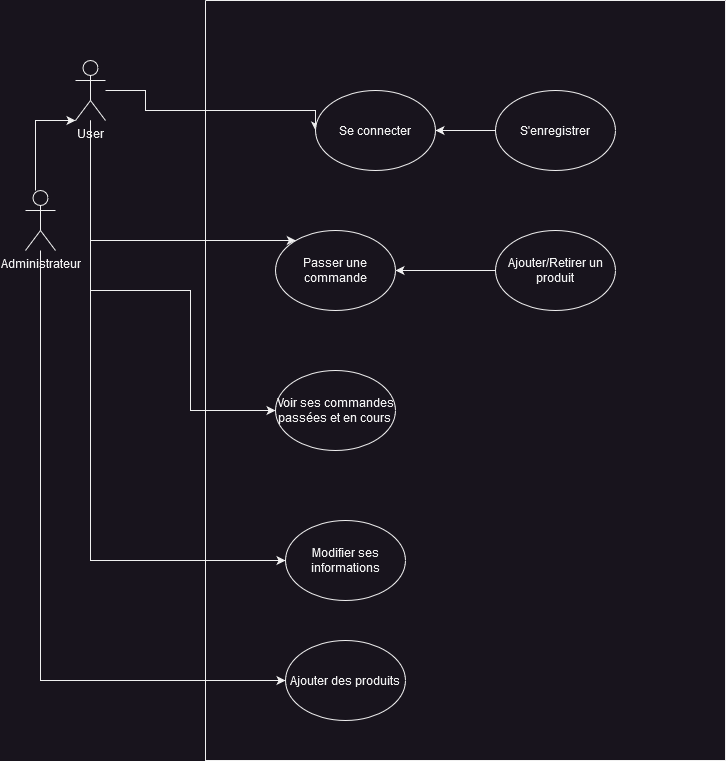

The diagram above was exported from draw.io. Its source (the exported page's mxGraphModel, read from the mxfile embedded in the PNG):
<mxGraphModel dx="2261" dy="821" grid="1" gridSize="10" guides="1" tooltips="1" connect="1" arrows="1" fold="1" page="1" pageScale="1" pageWidth="827" pageHeight="1169" math="0" shadow="0">
  <root>
    <mxCell id="0" />
    <mxCell id="1" parent="0" />
    <mxCell id="YpwRG22tgj1Ut12uSXce-5" style="edgeStyle=orthogonalEdgeStyle;rounded=0;orthogonalLoop=1;jettySize=auto;html=1;entryX=0;entryY=0.5;entryDx=0;entryDy=0;" edge="1" parent="1" source="YpwRG22tgj1Ut12uSXce-1" target="YpwRG22tgj1Ut12uSXce-4">
      <mxGeometry relative="1" as="geometry">
        <Array as="points">
          <mxPoint x="140" y="210" />
          <mxPoint x="140" y="230" />
        </Array>
      </mxGeometry>
    </mxCell>
    <mxCell id="YpwRG22tgj1Ut12uSXce-13" style="edgeStyle=orthogonalEdgeStyle;rounded=0;orthogonalLoop=1;jettySize=auto;html=1;" edge="1" parent="1" source="YpwRG22tgj1Ut12uSXce-1" target="YpwRG22tgj1Ut12uSXce-12">
      <mxGeometry relative="1" as="geometry">
        <Array as="points">
          <mxPoint x="85" y="360" />
        </Array>
      </mxGeometry>
    </mxCell>
    <mxCell id="YpwRG22tgj1Ut12uSXce-18" style="edgeStyle=orthogonalEdgeStyle;rounded=0;orthogonalLoop=1;jettySize=auto;html=1;entryX=0;entryY=0.5;entryDx=0;entryDy=0;" edge="1" parent="1" source="YpwRG22tgj1Ut12uSXce-1" target="YpwRG22tgj1Ut12uSXce-17">
      <mxGeometry relative="1" as="geometry">
        <Array as="points">
          <mxPoint x="85" y="410" />
          <mxPoint x="185" y="410" />
          <mxPoint x="185" y="530" />
        </Array>
      </mxGeometry>
    </mxCell>
    <mxCell id="YpwRG22tgj1Ut12uSXce-20" style="edgeStyle=orthogonalEdgeStyle;rounded=0;orthogonalLoop=1;jettySize=auto;html=1;entryX=0;entryY=0.5;entryDx=0;entryDy=0;" edge="1" parent="1" target="YpwRG22tgj1Ut12uSXce-19">
      <mxGeometry relative="1" as="geometry">
        <mxPoint x="85" y="280" as="sourcePoint" />
        <Array as="points">
          <mxPoint x="85" y="680" />
        </Array>
      </mxGeometry>
    </mxCell>
    <mxCell id="YpwRG22tgj1Ut12uSXce-1" value="User " style="shape=umlActor;verticalLabelPosition=bottom;verticalAlign=top;html=1;outlineConnect=0;" vertex="1" parent="1">
      <mxGeometry x="70" y="180" width="30" height="60" as="geometry" />
    </mxCell>
    <mxCell id="YpwRG22tgj1Ut12uSXce-3" value="" style="swimlane;startSize=0;" vertex="1" parent="1">
      <mxGeometry x="200" y="120" width="520" height="760" as="geometry" />
    </mxCell>
    <mxCell id="YpwRG22tgj1Ut12uSXce-4" value="Se connecter" style="ellipse;whiteSpace=wrap;html=1;" vertex="1" parent="YpwRG22tgj1Ut12uSXce-3">
      <mxGeometry x="110" y="90" width="120" height="80" as="geometry" />
    </mxCell>
    <mxCell id="YpwRG22tgj1Ut12uSXce-6" value="S'enregistrer" style="ellipse;whiteSpace=wrap;html=1;" vertex="1" parent="YpwRG22tgj1Ut12uSXce-3">
      <mxGeometry x="290" y="90" width="120" height="80" as="geometry" />
    </mxCell>
    <mxCell id="YpwRG22tgj1Ut12uSXce-7" value="" style="endArrow=classic;html=1;rounded=0;exitX=0;exitY=0.5;exitDx=0;exitDy=0;entryX=1;entryY=0.5;entryDx=0;entryDy=0;" edge="1" parent="YpwRG22tgj1Ut12uSXce-3" source="YpwRG22tgj1Ut12uSXce-6" target="YpwRG22tgj1Ut12uSXce-4">
      <mxGeometry width="50" height="50" relative="1" as="geometry">
        <mxPoint x="230" y="330" as="sourcePoint" />
        <mxPoint x="280" y="280" as="targetPoint" />
      </mxGeometry>
    </mxCell>
    <mxCell id="YpwRG22tgj1Ut12uSXce-12" value="Passer une commande" style="ellipse;whiteSpace=wrap;html=1;" vertex="1" parent="YpwRG22tgj1Ut12uSXce-3">
      <mxGeometry x="70" y="230" width="120" height="80" as="geometry" />
    </mxCell>
    <mxCell id="YpwRG22tgj1Ut12uSXce-14" value="" style="endArrow=classic;html=1;rounded=0;entryX=1;entryY=0.5;entryDx=0;entryDy=0;exitX=0;exitY=0.5;exitDx=0;exitDy=0;" edge="1" parent="YpwRG22tgj1Ut12uSXce-3" source="YpwRG22tgj1Ut12uSXce-15" target="YpwRG22tgj1Ut12uSXce-12">
      <mxGeometry width="50" height="50" relative="1" as="geometry">
        <mxPoint x="190" y="350" as="sourcePoint" />
        <mxPoint x="240" y="300" as="targetPoint" />
      </mxGeometry>
    </mxCell>
    <mxCell id="YpwRG22tgj1Ut12uSXce-15" value="Ajouter/Retirer un produit" style="ellipse;whiteSpace=wrap;html=1;" vertex="1" parent="YpwRG22tgj1Ut12uSXce-3">
      <mxGeometry x="290" y="230" width="120" height="80" as="geometry" />
    </mxCell>
    <mxCell id="YpwRG22tgj1Ut12uSXce-17" value="&lt;div&gt;Voir ses commandes passées et en cours&lt;br&gt;&lt;/div&gt;" style="ellipse;whiteSpace=wrap;html=1;" vertex="1" parent="YpwRG22tgj1Ut12uSXce-3">
      <mxGeometry x="70" y="370" width="120" height="80" as="geometry" />
    </mxCell>
    <mxCell id="YpwRG22tgj1Ut12uSXce-19" value="Modifier ses informations" style="ellipse;whiteSpace=wrap;html=1;" vertex="1" parent="YpwRG22tgj1Ut12uSXce-3">
      <mxGeometry x="80" y="520" width="120" height="80" as="geometry" />
    </mxCell>
    <mxCell id="YpwRG22tgj1Ut12uSXce-22" value="Ajouter des produits" style="ellipse;whiteSpace=wrap;html=1;" vertex="1" parent="YpwRG22tgj1Ut12uSXce-3">
      <mxGeometry x="80" y="640" width="120" height="80" as="geometry" />
    </mxCell>
    <mxCell id="YpwRG22tgj1Ut12uSXce-21" style="edgeStyle=orthogonalEdgeStyle;rounded=0;orthogonalLoop=1;jettySize=auto;html=1;entryX=0;entryY=1;entryDx=0;entryDy=0;entryPerimeter=0;" edge="1" parent="1" source="YpwRG22tgj1Ut12uSXce-8" target="YpwRG22tgj1Ut12uSXce-1">
      <mxGeometry relative="1" as="geometry">
        <Array as="points">
          <mxPoint x="30" y="240" />
        </Array>
      </mxGeometry>
    </mxCell>
    <mxCell id="YpwRG22tgj1Ut12uSXce-23" style="edgeStyle=orthogonalEdgeStyle;rounded=0;orthogonalLoop=1;jettySize=auto;html=1;entryX=0;entryY=0.5;entryDx=0;entryDy=0;" edge="1" parent="1" source="YpwRG22tgj1Ut12uSXce-8" target="YpwRG22tgj1Ut12uSXce-22">
      <mxGeometry relative="1" as="geometry">
        <Array as="points">
          <mxPoint x="35" y="800" />
        </Array>
      </mxGeometry>
    </mxCell>
    <mxCell id="YpwRG22tgj1Ut12uSXce-8" value="Administrateur" style="shape=umlActor;verticalLabelPosition=bottom;verticalAlign=top;html=1;outlineConnect=0;" vertex="1" parent="1">
      <mxGeometry x="20" y="310" width="30" height="60" as="geometry" />
    </mxCell>
  </root>
</mxGraphModel>